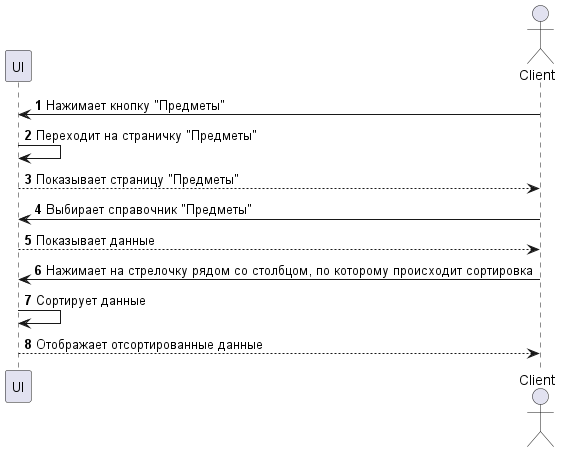

The diagram above was rendered by PlantUML. Its source (embedded in the PNG):
@startuml Сортировка  
    autonumber

    actor Client
    
    participant UI
    participant Client

    Client -> UI: Нажимает кнопку "Предметы"
    UI -> UI: Переходит на страничку "Предметы"
    Client <-- UI: Показывает страницу "Предметы"

    Client -> UI: Выбирает справочник "Предметы"

    Client <-- UI: Показывает данные
    
    Client -> UI: Нажимает на стрелочку рядом со столбцом, по которому происходит сортировка
    UI -> UI: Сортирует данные
    Client <-- UI: Отображает отсортированные данные
    
@enduml